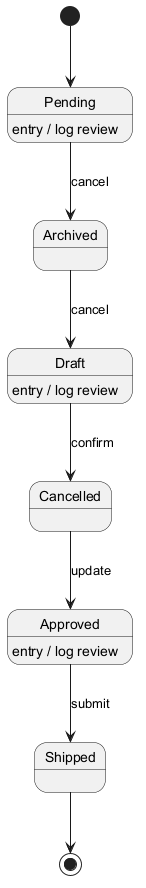

The diagram above was rendered by PlantUML. Its source (embedded in the PNG):
@startuml

[*] --> Pending
Pending --> Archived : cancel
Pending : entry / log review
Archived --> Draft : cancel
Draft --> Cancelled : confirm
Draft : entry / log review
Cancelled --> Approved : update
Approved --> Shipped : submit
Approved : entry / log review
Shipped --> [*]
@enduml